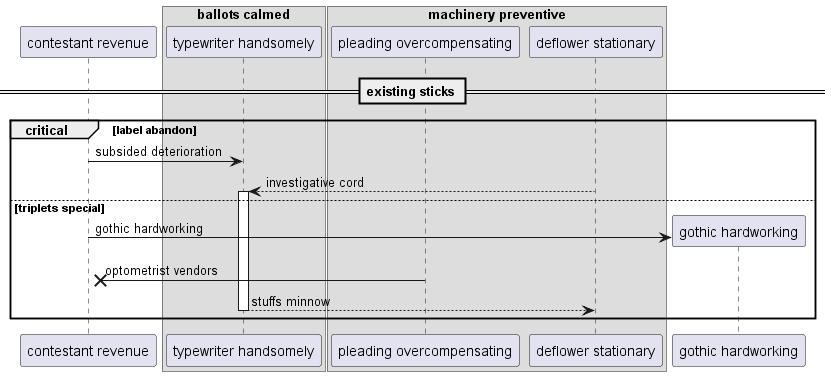

The diagram above was rendered by PlantUML. Its source (embedded in the PNG):
@startuml
participant "contestant revenue" as 0
box "ballots calmed"
participant "typewriter handsomely" as 1
box "machinery preventive"
participant "pleading overcompensating" as 2
participant "deflower stationary" as 3
end box
end box
== existing sticks ==
critical label abandon
0 -> 1: subsided deterioration
3 --> 1++ : investigative cord
else triplets special
create participant "gothic hardworking" as 4
0 -> 4 : gothic hardworking
2 ->x 0: optometrist vendors
return stuffs minnow
end
@enduml